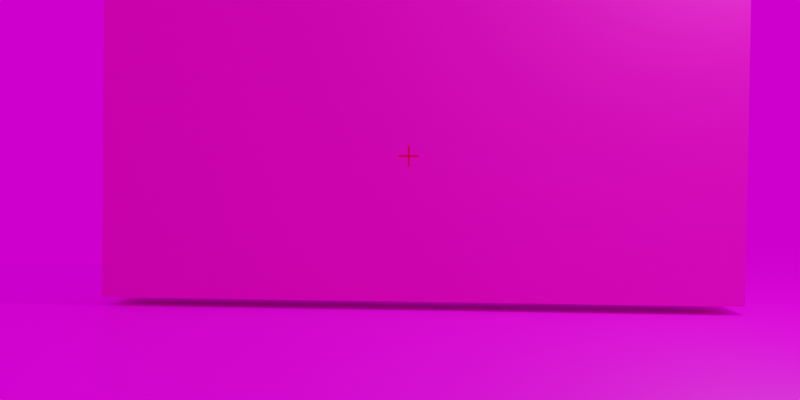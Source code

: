 # Source: uiDemo.blend  (saved by Blender 2.81.16; exported with 4.5.12 LTS)
import bpy
from mathutils import Matrix  # noqa: F401  (used for matrix-valued properties, if any)

bpy.ops.wm.read_factory_settings(use_empty=True)
scene = bpy.context.scene
scene.name = 'Scene'

# ---- collections
col_collection = bpy.data.collections.new('Collection'); scene.collection.children.link(col_collection)
col_victims = bpy.data.collections.new('victims'); scene.collection.children.link(col_victims)

# ---- images (referenced by path relative to the original .blend; pixels are not part of the script)
import os
ASSET_DIR = os.environ.get("B2B_ASSET_DIR", "")  # directory of the original .blend (textures are referenced by path, not embedded)
HERE = os.path.dirname(os.path.abspath(__file__))  # packed textures are extracted next to this script under _unpacked/

def load_image(name, relpath, width, height, colorspace="sRGB"):
    """Load a texture the original file referenced (path relative to the .blend, or extracted next to this script)."""
    p = next((c for c in (os.path.join(HERE, relpath), os.path.join(ASSET_DIR, relpath)) if relpath and os.path.exists(c)), "")
    if p:
        img = bpy.data.images.load(p, check_existing=True)
        img.name = name
    else:  # same state as the original file: an image datablock whose file is absent (Cycles renders it pink)
        img = bpy.data.images.new(name, width, height)
        img.source = "FILE"
        img.filepath = "//" + (relpath or name)
    img.colorspace_settings.name = colorspace
    return img
img_grass_jpg = load_image('grass.jpg', 'grass.jpg', 1024, 1024, 'sRGB')
img_approaching_storm_jpg = load_image('approaching_storm.jpg', 'approaching_storm.jpg', 1024, 1024, 'sRGB')

# ---- materials (node trees are filled in below, after node groups)
mat_material = bpy.data.materials.new('Material')
mat_material.alpha_threshold = 0.0
mat_material.use_transparent_shadow = False
mat_material.line_color = (0.0, 0.0, 0.0, 1.0)
mat_grass = bpy.data.materials.new('grass')
mat_grass.alpha_threshold = 0.0
mat_grass.use_transparent_shadow = False
mat_grass.line_color = (0.0, 0.0, 0.0, 1.0)
mat_material_001 = bpy.data.materials.new('Material.001')
mat_material_001.use_transparent_shadow = False
mat_material_002 = bpy.data.materials.new('Material.002')
mat_material_002.use_transparent_shadow = False
mat_material_003 = bpy.data.materials.new('Material.003')
mat_material_003.use_transparent_shadow = False

# ---- material node trees
mat_material.use_nodes = True; mat_material.node_tree.nodes.clear()
_N = mat_material.node_tree.nodes; _L = mat_material.node_tree.links
n0 = _N.new('ShaderNodeOutputMaterial'); n0.name = 'Material Output'; n0.location = (300, 300)
n1 = _N.new('ShaderNodeBsdfPrincipled'); n1.name = 'Principled BSDF'; n1.location = (10, 300)
n1.distribution = 'GGX'
n1.subsurface_method = 'BURLEY'
n1.inputs[2].default_value = 0.4
n1.inputs[3].default_value = 1.45
n1.inputs[27].default_value = (0.0, 0.0, 0.0, 1.0)
n1.inputs[28].default_value = 1.0
_L.new(n1.outputs[0], n0.inputs[0])
n0.is_active_output = True
mat_grass.use_nodes = True; mat_grass.node_tree.nodes.clear()
_N = mat_grass.node_tree.nodes; _L = mat_grass.node_tree.links
n0 = _N.new('ShaderNodeOutputMaterial'); n0.name = 'Material Output'; n0.location = (300, 300)
n1 = _N.new('ShaderNodeBsdfPrincipled'); n1.name = 'Principled BSDF'; n1.location = (10, 300)
n1.distribution = 'GGX'
n1.subsurface_method = 'BURLEY'
n1.inputs[2].default_value = 0.4
n1.inputs[3].default_value = 1.45
n1.inputs[27].default_value = (0.0, 0.0, 0.0, 1.0)
n1.inputs[28].default_value = 1.0
n2 = _N.new('ShaderNodeTexImage'); n2.name = 'Image Texture'; n2.location = (-369, 226)
n2.image = img_grass_jpg
_L.new(n1.outputs[0], n0.inputs[0])
_L.new(n2.outputs[0], n1.inputs[0])
n0.is_active_output = True
mat_material_001.use_nodes = True; mat_material_001.node_tree.nodes.clear()
_N = mat_material_001.node_tree.nodes; _L = mat_material_001.node_tree.links
n0 = _N.new('ShaderNodeOutputMaterial'); n0.name = 'Material Output'; n0.location = (300, 300)
n1 = _N.new('ShaderNodeBsdfPrincipled'); n1.name = 'Principled BSDF'; n1.location = (10, 300)
n1.distribution = 'GGX'
n1.subsurface_method = 'BURLEY'
n1.inputs[0].default_value = (0.8, 0.0, 0.00742, 1.0)
n1.inputs[3].default_value = 1.45
n1.inputs[27].default_value = (0.0, 0.0, 0.0, 1.0)
n1.inputs[28].default_value = 1.0
_L.new(n1.outputs[0], n0.inputs[0])
n0.is_active_output = True
mat_material_002.use_nodes = True; mat_material_002.node_tree.nodes.clear()
_N = mat_material_002.node_tree.nodes; _L = mat_material_002.node_tree.links
n0 = _N.new('ShaderNodeOutputMaterial'); n0.name = 'Material Output'; n0.location = (300, 300)
n1 = _N.new('ShaderNodeBsdfPrincipled'); n1.name = 'Principled BSDF'; n1.location = (10, 300)
n1.distribution = 'GGX'
n1.subsurface_method = 'BURLEY'
n1.inputs[0].default_value = (0.8, 0.5478, 0.0, 1.0)
n1.inputs[3].default_value = 1.45
n1.inputs[27].default_value = (0.0, 0.0, 0.0, 1.0)
n1.inputs[28].default_value = 1.0
_L.new(n1.outputs[0], n0.inputs[0])
n0.is_active_output = True
mat_material_003.use_nodes = True; mat_material_003.node_tree.nodes.clear()
_N = mat_material_003.node_tree.nodes; _L = mat_material_003.node_tree.links
n0 = _N.new('ShaderNodeOutputMaterial'); n0.name = 'Material Output'; n0.location = (300, 300)
n1 = _N.new('ShaderNodeBsdfPrincipled'); n1.name = 'Principled BSDF'; n1.location = (10, 300)
n1.distribution = 'GGX'
n1.subsurface_method = 'BURLEY'
n1.inputs[0].default_value = (0.8, 0.0, 0.3949, 1.0)
n1.inputs[3].default_value = 1.45
n1.inputs[27].default_value = (0.0, 0.0, 0.0, 1.0)
n1.inputs[28].default_value = 1.0
_L.new(n1.outputs[0], n0.inputs[0])
n0.is_active_output = True

# ---- world
world_world = bpy.data.worlds.new('World'); scene.world = world_world
world_world.use_nodes = True; world_world.node_tree.nodes.clear()
_N = world_world.node_tree.nodes; _L = world_world.node_tree.links
n0 = _N.new('ShaderNodeOutputWorld'); n0.name = 'World Output'; n0.location = (300, 300)
n1 = _N.new('ShaderNodeBackground'); n1.name = 'Background'; n1.location = (10, 300)
n2 = _N.new('ShaderNodeTexEnvironment'); n2.name = 'Environment Texture'; n2.location = (-386, 250)
n2.image = img_approaching_storm_jpg
_L.new(n1.outputs[0], n0.inputs[0])
_L.new(n2.outputs[0], n1.inputs[0])
n0.is_active_output = True
world_world.color = (0.05088, 0.05088, 0.05088)
world_world.use_sun_shadow = False
world_world.sun_shadow_jitter_overblur = 0.0

# ---- cameras
cam_camera = bpy.data.cameras.new('Camera')
cam_camera.clip_end = 100.0
cam_camera.ortho_scale = 7.314

# ---- lights
light_light = bpy.data.lights.new('Light', 'POINT')
light_light.transmission_factor = 0.0
light_light.energy = 1000.0
light_light.shadow_soft_size = 0.1
light_light.shadow_maximum_resolution = 0.006
light_light.use_absolute_resolution = True

# ---- meshes
me_cube = bpy.data.meshes.new('Cube')
me_cube.from_pydata([(1.0, 1.0, 1.0), (1.0, 1.0, -1.0), (1.0, -1.0, 1.0), (1.0, -1.0, -1.0), (-1.0, 1.0, 1.0), (-1.0, 1.0, -1.0), (-1.0, -1.0, 1.0), (-1.0, -1.0, -1.0)], [], [(0, 4, 6, 2), (3, 2, 6, 7), (7, 6, 4, 5), (5, 1, 3, 7), (1, 0, 2, 3), (5, 4, 0, 1)])
_uv = me_cube.uv_layers.new(name='UVMap')
_uv.uv.foreach_set('vector', [0.625, 0.5, 0.875, 0.5, 0.875, 0.75, 0.625, 0.75, 0.375, 0.75, 0.625, 0.75, 0.625, 1.0, 0.375, 1.0, 0.375, 0.0, 0.625, 0.0, 0.625, 0.25, 0.375, 0.25, 0.125, 0.5, 0.375, 0.5, 0.375, 0.75, 0.125, 0.75, 0.375, 0.5, 0.625, 0.5, 0.625, 0.75, 0.375, 0.75, 0.375, 0.25, 0.625, 0.25, 0.625, 0.5, 0.375, 0.5])
me_cube.materials.append(mat_material)
me_cube.use_remesh_preserve_volume = False
me_cube.use_remesh_preserve_attributes = False
me_cube.use_mirror_vertex_groups = False
me_cube.update()
me_plane = bpy.data.meshes.new('Plane')
me_plane.from_pydata([(-1.0, -1.0, 0.0), (1.0, -1.0, 0.0), (-1.0, 1.0, 0.0), (1.0, 1.0, 0.0)], [], [(0, 1, 3, 2)])
_uv = me_plane.uv_layers.new(name='UVMap')
_uv.uv.foreach_set('vector', [0.0, 0.0, 1.0, 0.0, 1.0, 1.0, 0.0, 1.0])
me_plane.materials.append(mat_grass)
me_plane.use_remesh_fix_poles = True
me_plane.use_remesh_preserve_attributes = False
me_plane.use_mirror_vertex_groups = False
me_plane.update()
me_plane_001 = bpy.data.meshes.new('Plane.001')
me_plane_001.from_pydata([(-1.0, -1.0, 0.0), (1.0, -1.0, 0.0), (-1.0, 1.0, 0.0), (1.0, 1.0, 0.0), (10.0, -0.1, 1.585e-06), (10.0, 0.1, 1.673e-06), (-10.0, -0.1, -1.673e-06), (-10.0, 0.1, -1.585e-06)], [], [(0, 1, 3, 2), (4, 5, 7, 6)])
_uv = me_plane_001.uv_layers.new(name='UVMap')
_uv.uv.foreach_set('vector', [0.0, 0.0, 1.0, 0.0, 1.0, 1.0, 0.0, 1.0, 0.0, 0.0, 1.0, 0.0, 1.0, 1.0, 0.0, 1.0])
me_plane_001.materials.append(mat_material_001)
me_plane_001.use_remesh_fix_poles = True
me_plane_001.use_remesh_preserve_attributes = False
me_plane_001.use_mirror_vertex_groups = False
me_plane_001.update()
me_icosphere = bpy.data.meshes.new('Icosphere')
me_icosphere.from_pydata([(0.0, 0.0, -0.08497), (0.06148, -0.04467, -0.038), (-0.02348, -0.07228, -0.038), (-0.076, 0.0, -0.038), (-0.02348, 0.07228, -0.038), (0.06148, 0.04467, -0.038), (0.02348, -0.07228, 0.038), (-0.06148, -0.04467, 0.038), (-0.06148, 0.04467, 0.038), (0.02348, 0.07228, 0.038), (0.076, 0.0, 0.038), (0.0, 0.0, 0.08497), (-0.0138, -0.04248, -0.07228), (0.03614, -0.02626, -0.07228), (0.02234, -0.06874, -0.04467), (0.07228, 0.0, -0.04467), (0.03614, 0.02626, -0.07228), (-0.04467, 0.0, -0.07228), (-0.05847, -0.04248, -0.04467), (-0.0138, 0.04248, -0.07228), (-0.05847, 0.04248, -0.04467), (0.02234, 0.06874, -0.04467), (0.08081, -0.02626, 0.0), (0.08081, 0.02626, 0.0), (0.0, -0.08497, 0.0), (0.04994, -0.06874, 0.0), (-0.08081, -0.02626, 0.0), (-0.04994, -0.06874, 0.0), (-0.04994, 0.06874, 0.0), (-0.08081, 0.02626, 0.0), (0.04994, 0.06874, 0.0), (0.0, 0.08497, 0.0), (0.05847, -0.04248, 0.04467), (-0.02234, -0.06874, 0.04467), (-0.07228, 0.0, 0.04467), (-0.02234, 0.06874, 0.04467), (0.05847, 0.04248, 0.04467), (0.0138, -0.04248, 0.07228), (0.04467, 0.0, 0.07228), (-0.03614, -0.02626, 0.07228), (-0.03614, 0.02626, 0.07228), (0.0138, 0.04248, 0.07228)], [], [(0, 13, 12), (1, 13, 15), (0, 12, 17), (0, 17, 19), (0, 19, 16), (1, 15, 22), (2, 14, 24), (3, 18, 26), (4, 20, 28), (5, 21, 30), (1, 22, 25), (2, 24, 27), (3, 26, 29), (4, 28, 31), (5, 30, 23), (6, 32, 37), (7, 33, 39), (8, 34, 40), (9, 35, 41), (10, 36, 38), (38, 41, 11), (38, 36, 41), (36, 9, 41), (41, 40, 11), (41, 35, 40), (35, 8, 40), (40, 39, 11), (40, 34, 39), (34, 7, 39), (39, 37, 11), (39, 33, 37), (33, 6, 37), (37, 38, 11), (37, 32, 38), (32, 10, 38), (23, 36, 10), (23, 30, 36), (30, 9, 36), (31, 35, 9), (31, 28, 35), (28, 8, 35), (29, 34, 8), (29, 26, 34), (26, 7, 34), (27, 33, 7), (27, 24, 33), (24, 6, 33), (25, 32, 6), (25, 22, 32), (22, 10, 32), (30, 31, 9), (30, 21, 31), (21, 4, 31), (28, 29, 8), (28, 20, 29), (20, 3, 29), (26, 27, 7), (26, 18, 27), (18, 2, 27), (24, 25, 6), (24, 14, 25), (14, 1, 25), (22, 23, 10), (22, 15, 23), (15, 5, 23), (16, 21, 5), (16, 19, 21), (19, 4, 21), (19, 20, 4), (19, 17, 20), (17, 3, 20), (17, 18, 3), (17, 12, 18), (12, 2, 18), (15, 16, 5), (15, 13, 16), (13, 0, 16), (12, 14, 2), (12, 13, 14), (13, 1, 14)])
me_icosphere.polygons.foreach_set('use_smooth', [True] * 80)
_uv = me_icosphere.uv_layers.new(name='UVMap')
_uv.uv.foreach_set('vector', [0.8182, 0.0, 0.7727, 0.07873, 0.8636, 0.07873, 0.7273, 0.1575, 0.6818, 0.07873, 0.6364, 0.1575, 0.09091, 0.0, 0.04545, 0.07873, 0.1364, 0.07873, 0.2727, 0.0, 0.2273, 0.07873, 0.3182, 0.07873, 0.4545, 0.0, 0.4091, 0.07873, 0.5, 0.07873, 0.7273, 0.1575, 0.6364, 0.1575, 0.6818, 0.2362, 0.9091, 0.1575, 0.8182, 0.1575, 0.8636, 0.2362, 0.1818, 0.1575, 0.09091, 0.1575, 0.1364, 0.2362, 0.3636, 0.1575, 0.2727, 0.1575, 0.3182, 0.2362, 0.5455, 0.1575, 0.4545, 0.1575, 0.5, 0.2362, 0.7273, 0.1575, 0.6818, 0.2362, 0.7727, 0.2362, 0.9091, 0.1575, 0.8636, 0.2362, 0.9545, 0.2362, 0.1818, 0.1575, 0.1364, 0.2362, 0.2273, 0.2362, 0.3636, 0.1575, 0.3182, 0.2362, 0.4091, 0.2362, 0.5455, 0.1575, 0.5, 0.2362, 0.5909, 0.2362, 0.8182, 0.3149, 0.7273, 0.3149, 0.7727, 0.3937, 1.0, 0.3149, 0.9091, 0.3149, 0.9545, 0.3937, 0.2727, 0.3149, 0.1818, 0.3149, 0.2273, 0.3937, 0.4545, 0.3149, 0.3636, 0.3149, 0.4091, 0.3937, 0.6364, 0.3149, 0.5455, 0.3149, 0.5909, 0.3937, 0.5909, 0.3937, 0.5, 0.3937, 0.5455, 0.4724, 0.5909, 0.3937, 0.5455, 0.3149, 0.5, 0.3937, 0.5455, 0.3149, 0.4545, 0.3149, 0.5, 0.3937, 0.4091, 0.3937, 0.3182, 0.3937, 0.3636, 0.4724, 0.4091, 0.3937, 0.3636, 0.3149, 0.3182, 0.3937, 0.3636, 0.3149, 0.2727, 0.3149, 0.3182, 0.3937, 0.2273, 0.3937, 0.1364, 0.3937, 0.1818, 0.4724, 0.2273, 0.3937, 0.1818, 0.3149, 0.1364, 0.3937, 0.1818, 0.3149, 0.09091, 0.3149, 0.1364, 0.3937, 0.9545, 0.3937, 0.8636, 0.3937, 0.9091, 0.4724, 0.9545, 0.3937, 0.9091, 0.3149, 0.8636, 0.3937, 0.9091, 0.3149, 0.8182, 0.3149, 0.8636, 0.3937, 0.7727, 0.3937, 0.6818, 0.3937, 0.7273, 0.4724, 0.7727, 0.3937, 0.7273, 0.3149, 0.6818, 0.3937, 0.7273, 0.3149, 0.6364, 0.3149, 0.6818, 0.3937, 0.5909, 0.2362, 0.5455, 0.3149, 0.6364, 0.3149, 0.5909, 0.2362, 0.5, 0.2362, 0.5455, 0.3149, 0.5, 0.2362, 0.4545, 0.3149, 0.5455, 0.3149, 0.4091, 0.2362, 0.3636, 0.3149, 0.4545, 0.3149, 0.4091, 0.2362, 0.3182, 0.2362, 0.3636, 0.3149, 0.3182, 0.2362, 0.2727, 0.3149, 0.3636, 0.3149, 0.2273, 0.2362, 0.1818, 0.3149, 0.2727, 0.3149, 0.2273, 0.2362, 0.1364, 0.2362, 0.1818, 0.3149, 0.1364, 0.2362, 0.09091, 0.3149, 0.1818, 0.3149, 0.9545, 0.2362, 0.9091, 0.3149, 1.0, 0.3149, 0.9545, 0.2362, 0.8636, 0.2362, 0.9091, 0.3149, 0.8636, 0.2362, 0.8182, 0.3149, 0.9091, 0.3149, 0.7727, 0.2362, 0.7273, 0.3149, 0.8182, 0.3149, 0.7727, 0.2362, 0.6818, 0.2362, 0.7273, 0.3149, 0.6818, 0.2362, 0.6364, 0.3149, 0.7273, 0.3149, 0.5, 0.2362, 0.4091, 0.2362, 0.4545, 0.3149, 0.5, 0.2362, 0.4545, 0.1575, 0.4091, 0.2362, 0.4545, 0.1575, 0.3636, 0.1575, 0.4091, 0.2362, 0.3182, 0.2362, 0.2273, 0.2362, 0.2727, 0.3149, 0.3182, 0.2362, 0.2727, 0.1575, 0.2273, 0.2362, 0.2727, 0.1575, 0.1818, 0.1575, 0.2273, 0.2362, 0.1364, 0.2362, 0.04545, 0.2362, 0.09091, 0.3149, 0.1364, 0.2362, 0.09091, 0.1575, 0.04545, 0.2362, 0.09091, 0.1575, 0.0, 0.1575, 0.04545, 0.2362, 0.8636, 0.2362, 0.7727, 0.2362, 0.8182, 0.3149, 0.8636, 0.2362, 0.8182, 0.1575, 0.7727, 0.2362, 0.8182, 0.1575, 0.7273, 0.1575, 0.7727, 0.2362, 0.6818, 0.2362, 0.5909, 0.2362, 0.6364, 0.3149, 0.6818, 0.2362, 0.6364, 0.1575, 0.5909, 0.2362, 0.6364, 0.1575, 0.5455, 0.1575, 0.5909, 0.2362, 0.5, 0.07873, 0.4545, 0.1575, 0.5455, 0.1575, 0.5, 0.07873, 0.4091, 0.07873, 0.4545, 0.1575, 0.4091, 0.07873, 0.3636, 0.1575, 0.4545, 0.1575, 0.3182, 0.07873, 0.2727, 0.1575, 0.3636, 0.1575, 0.3182, 0.07873, 0.2273, 0.07873, 0.2727, 0.1575, 0.2273, 0.07873, 0.1818, 0.1575, 0.2727, 0.1575, 0.1364, 0.07873, 0.09091, 0.1575, 0.1818, 0.1575, 0.1364, 0.07873, 0.04545, 0.07873, 0.09091, 0.1575, 0.04545, 0.07873, 0.0, 0.1575, 0.09091, 0.1575, 0.6364, 0.1575, 0.5909, 0.07873, 0.5455, 0.1575, 0.6364, 0.1575, 0.6818, 0.07873, 0.5909, 0.07873, 0.6818, 0.07873, 0.6364, 0.0, 0.5909, 0.07873, 0.8636, 0.07873, 0.8182, 0.1575, 0.9091, 0.1575, 0.8636, 0.07873, 0.7727, 0.07873, 0.8182, 0.1575, 0.7727, 0.07873, 0.7273, 0.1575, 0.8182, 0.1575])
me_icosphere.materials.append(mat_material_002)
me_icosphere.use_remesh_fix_poles = True
me_icosphere.use_remesh_preserve_attributes = False
me_icosphere.use_mirror_vertex_groups = False
me_icosphere.update()
me_cube_001 = bpy.data.meshes.new('Cube.001')
me_cube_001.from_pydata([(-1.0, -1.0, -1.0), (-1.0, -1.0, 1.0), (-1.0, 1.0, -1.0), (-1.0, 1.0, 1.0), (1.0, -1.0, -1.0), (1.0, -1.0, 1.0), (1.0, 1.0, -1.0), (1.0, 1.0, 1.0)], [], [(0, 1, 3, 2), (2, 3, 7, 6), (6, 7, 5, 4), (4, 5, 1, 0), (2, 6, 4, 0), (7, 3, 1, 5)])
_uv = me_cube_001.uv_layers.new(name='UVMap')
_uv.uv.foreach_set('vector', [0.375, 0.0, 0.625, 0.0, 0.625, 0.25, 0.375, 0.25, 0.375, 0.25, 0.625, 0.25, 0.625, 0.5, 0.375, 0.5, 0.375, 0.5, 0.625, 0.5, 0.625, 0.75, 0.375, 0.75, 0.375, 0.75, 0.625, 0.75, 0.625, 1.0, 0.375, 1.0, 0.125, 0.5, 0.375, 0.5, 0.375, 0.75, 0.125, 0.75, 0.625, 0.5, 0.875, 0.5, 0.875, 0.75, 0.625, 0.75])
me_cube_001.materials.append(mat_material_003)
me_cube_001.use_remesh_fix_poles = True
me_cube_001.use_remesh_preserve_attributes = False
me_cube_001.use_mirror_vertex_groups = False
me_cube_001.update()
me_cube_002 = bpy.data.meshes.new('Cube.002')
me_cube_002.from_pydata([(-1.0, -1.0, -1.0), (-1.0, -1.0, 1.0), (-1.0, 1.0, -1.0), (-1.0, 1.0, 1.0), (1.0, -1.0, -1.0), (1.0, -1.0, 1.0), (1.0, 1.0, -1.0), (1.0, 1.0, 1.0)], [], [(0, 1, 3, 2), (2, 3, 7, 6), (6, 7, 5, 4), (4, 5, 1, 0), (2, 6, 4, 0), (7, 3, 1, 5)])
_uv = me_cube_002.uv_layers.new(name='UVMap')
_uv.uv.foreach_set('vector', [0.375, 0.0, 0.625, 0.0, 0.625, 0.25, 0.375, 0.25, 0.375, 0.25, 0.625, 0.25, 0.625, 0.5, 0.375, 0.5, 0.375, 0.5, 0.625, 0.5, 0.625, 0.75, 0.375, 0.75, 0.375, 0.75, 0.625, 0.75, 0.625, 1.0, 0.375, 1.0, 0.125, 0.5, 0.375, 0.5, 0.375, 0.75, 0.125, 0.75, 0.625, 0.5, 0.875, 0.5, 0.875, 0.75, 0.625, 0.75])
me_cube_002.materials.append(mat_material_003)
me_cube_002.use_remesh_fix_poles = True
me_cube_002.use_remesh_preserve_attributes = False
me_cube_002.use_mirror_vertex_groups = False
me_cube_002.update()
me_cube_003 = bpy.data.meshes.new('Cube.003')
me_cube_003.from_pydata([(-1.0, -1.0, -1.0), (-1.0, -1.0, 1.0), (-1.0, 1.0, -1.0), (-1.0, 1.0, 1.0), (1.0, -1.0, -1.0), (1.0, -1.0, 1.0), (1.0, 1.0, -1.0), (1.0, 1.0, 1.0)], [], [(0, 1, 3, 2), (2, 3, 7, 6), (6, 7, 5, 4), (4, 5, 1, 0), (2, 6, 4, 0), (7, 3, 1, 5)])
_uv = me_cube_003.uv_layers.new(name='UVMap')
_uv.uv.foreach_set('vector', [0.375, 0.0, 0.625, 0.0, 0.625, 0.25, 0.375, 0.25, 0.375, 0.25, 0.625, 0.25, 0.625, 0.5, 0.375, 0.5, 0.375, 0.5, 0.625, 0.5, 0.625, 0.75, 0.375, 0.75, 0.375, 0.75, 0.625, 0.75, 0.625, 1.0, 0.375, 1.0, 0.125, 0.5, 0.375, 0.5, 0.375, 0.75, 0.125, 0.75, 0.625, 0.5, 0.875, 0.5, 0.875, 0.75, 0.625, 0.75])
me_cube_003.materials.append(mat_material_003)
me_cube_003.use_remesh_fix_poles = True
me_cube_003.use_remesh_preserve_attributes = False
me_cube_003.use_mirror_vertex_groups = False
me_cube_003.update()
me_cube_004 = bpy.data.meshes.new('Cube.004')
me_cube_004.from_pydata([(-1.0, -1.0, -1.0), (-1.0, -1.0, 1.0), (-1.0, 1.0, -1.0), (-1.0, 1.0, 1.0), (1.0, -1.0, -1.0), (1.0, -1.0, 1.0), (1.0, 1.0, -1.0), (1.0, 1.0, 1.0)], [], [(0, 1, 3, 2), (2, 3, 7, 6), (6, 7, 5, 4), (4, 5, 1, 0), (2, 6, 4, 0), (7, 3, 1, 5)])
_uv = me_cube_004.uv_layers.new(name='UVMap')
_uv.uv.foreach_set('vector', [0.375, 0.0, 0.625, 0.0, 0.625, 0.25, 0.375, 0.25, 0.375, 0.25, 0.625, 0.25, 0.625, 0.5, 0.375, 0.5, 0.375, 0.5, 0.625, 0.5, 0.625, 0.75, 0.375, 0.75, 0.375, 0.75, 0.625, 0.75, 0.625, 1.0, 0.375, 1.0, 0.125, 0.5, 0.375, 0.5, 0.375, 0.75, 0.125, 0.75, 0.625, 0.5, 0.875, 0.5, 0.875, 0.75, 0.625, 0.75])
me_cube_004.materials.append(mat_material_003)
me_cube_004.use_remesh_fix_poles = True
me_cube_004.use_remesh_preserve_attributes = False
me_cube_004.use_mirror_vertex_groups = False
me_cube_004.update()
me_cube_005 = bpy.data.meshes.new('Cube.005')
me_cube_005.from_pydata([(-1.0, -1.0, -1.0), (-1.0, -1.0, 1.0), (-1.0, 1.0, -1.0), (-1.0, 1.0, 1.0), (1.0, -1.0, -1.0), (1.0, -1.0, 1.0), (1.0, 1.0, -1.0), (1.0, 1.0, 1.0)], [], [(0, 1, 3, 2), (2, 3, 7, 6), (6, 7, 5, 4), (4, 5, 1, 0), (2, 6, 4, 0), (7, 3, 1, 5)])
_uv = me_cube_005.uv_layers.new(name='UVMap')
_uv.uv.foreach_set('vector', [0.375, 0.0, 0.625, 0.0, 0.625, 0.25, 0.375, 0.25, 0.375, 0.25, 0.625, 0.25, 0.625, 0.5, 0.375, 0.5, 0.375, 0.5, 0.625, 0.5, 0.625, 0.75, 0.375, 0.75, 0.375, 0.75, 0.625, 0.75, 0.625, 1.0, 0.375, 1.0, 0.125, 0.5, 0.375, 0.5, 0.375, 0.75, 0.125, 0.75, 0.625, 0.5, 0.875, 0.5, 0.875, 0.75, 0.625, 0.75])
me_cube_005.materials.append(mat_material_003)
me_cube_005.use_remesh_fix_poles = True
me_cube_005.use_remesh_preserve_attributes = False
me_cube_005.use_mirror_vertex_groups = False
me_cube_005.update()
me_cube_006 = bpy.data.meshes.new('Cube.006')
me_cube_006.from_pydata([(-1.0, -1.0, -1.0), (-1.0, -1.0, 1.0), (-1.0, 1.0, -1.0), (-1.0, 1.0, 1.0), (1.0, -1.0, -1.0), (1.0, -1.0, 1.0), (1.0, 1.0, -1.0), (1.0, 1.0, 1.0)], [], [(0, 1, 3, 2), (2, 3, 7, 6), (6, 7, 5, 4), (4, 5, 1, 0), (2, 6, 4, 0), (7, 3, 1, 5)])
_uv = me_cube_006.uv_layers.new(name='UVMap')
_uv.uv.foreach_set('vector', [0.375, 0.0, 0.625, 0.0, 0.625, 0.25, 0.375, 0.25, 0.375, 0.25, 0.625, 0.25, 0.625, 0.5, 0.375, 0.5, 0.375, 0.5, 0.625, 0.5, 0.625, 0.75, 0.375, 0.75, 0.375, 0.75, 0.625, 0.75, 0.625, 1.0, 0.375, 1.0, 0.125, 0.5, 0.375, 0.5, 0.375, 0.75, 0.125, 0.75, 0.625, 0.5, 0.875, 0.5, 0.875, 0.75, 0.625, 0.75])
me_cube_006.materials.append(mat_material_003)
me_cube_006.use_remesh_fix_poles = True
me_cube_006.use_remesh_preserve_attributes = False
me_cube_006.use_mirror_vertex_groups = False
me_cube_006.update()
me_cube_007 = bpy.data.meshes.new('Cube.007')
me_cube_007.from_pydata([(-1.0, -1.0, -1.0), (-1.0, -1.0, 1.0), (-1.0, 1.0, -1.0), (-1.0, 1.0, 1.0), (1.0, -1.0, -1.0), (1.0, -1.0, 1.0), (1.0, 1.0, -1.0), (1.0, 1.0, 1.0)], [], [(0, 1, 3, 2), (2, 3, 7, 6), (6, 7, 5, 4), (4, 5, 1, 0), (2, 6, 4, 0), (7, 3, 1, 5)])
_uv = me_cube_007.uv_layers.new(name='UVMap')
_uv.uv.foreach_set('vector', [0.375, 0.0, 0.625, 0.0, 0.625, 0.25, 0.375, 0.25, 0.375, 0.25, 0.625, 0.25, 0.625, 0.5, 0.375, 0.5, 0.375, 0.5, 0.625, 0.5, 0.625, 0.75, 0.375, 0.75, 0.375, 0.75, 0.625, 0.75, 0.625, 1.0, 0.375, 1.0, 0.125, 0.5, 0.375, 0.5, 0.375, 0.75, 0.125, 0.75, 0.625, 0.5, 0.875, 0.5, 0.875, 0.75, 0.625, 0.75])
me_cube_007.materials.append(mat_material_003)
me_cube_007.use_remesh_fix_poles = True
me_cube_007.use_remesh_preserve_attributes = False
me_cube_007.use_mirror_vertex_groups = False
me_cube_007.update()
me_cube_008 = bpy.data.meshes.new('Cube.008')
me_cube_008.from_pydata([(-1.0, -1.0, -1.0), (-1.0, -1.0, 1.0), (-1.0, 1.0, -1.0), (-1.0, 1.0, 1.0), (1.0, -1.0, -1.0), (1.0, -1.0, 1.0), (1.0, 1.0, -1.0), (1.0, 1.0, 1.0)], [], [(0, 1, 3, 2), (2, 3, 7, 6), (6, 7, 5, 4), (4, 5, 1, 0), (2, 6, 4, 0), (7, 3, 1, 5)])
_uv = me_cube_008.uv_layers.new(name='UVMap')
_uv.uv.foreach_set('vector', [0.375, 0.0, 0.625, 0.0, 0.625, 0.25, 0.375, 0.25, 0.375, 0.25, 0.625, 0.25, 0.625, 0.5, 0.375, 0.5, 0.375, 0.5, 0.625, 0.5, 0.625, 0.75, 0.375, 0.75, 0.375, 0.75, 0.625, 0.75, 0.625, 1.0, 0.375, 1.0, 0.125, 0.5, 0.375, 0.5, 0.375, 0.75, 0.125, 0.75, 0.625, 0.5, 0.875, 0.5, 0.875, 0.75, 0.625, 0.75])
me_cube_008.materials.append(mat_material_003)
me_cube_008.use_remesh_fix_poles = True
me_cube_008.use_remesh_preserve_attributes = False
me_cube_008.use_mirror_vertex_groups = False
me_cube_008.update()
me_cube_009 = bpy.data.meshes.new('Cube.009')
me_cube_009.from_pydata([(-1.0, -1.0, -1.0), (-1.0, -1.0, 1.0), (-1.0, 1.0, -1.0), (-1.0, 1.0, 1.0), (1.0, -1.0, -1.0), (1.0, -1.0, 1.0), (1.0, 1.0, -1.0), (1.0, 1.0, 1.0)], [], [(0, 1, 3, 2), (2, 3, 7, 6), (6, 7, 5, 4), (4, 5, 1, 0), (2, 6, 4, 0), (7, 3, 1, 5)])
_uv = me_cube_009.uv_layers.new(name='UVMap')
_uv.uv.foreach_set('vector', [0.375, 0.0, 0.625, 0.0, 0.625, 0.25, 0.375, 0.25, 0.375, 0.25, 0.625, 0.25, 0.625, 0.5, 0.375, 0.5, 0.375, 0.5, 0.625, 0.5, 0.625, 0.75, 0.375, 0.75, 0.375, 0.75, 0.625, 0.75, 0.625, 1.0, 0.375, 1.0, 0.125, 0.5, 0.375, 0.5, 0.375, 0.75, 0.125, 0.75, 0.625, 0.5, 0.875, 0.5, 0.875, 0.75, 0.625, 0.75])
me_cube_009.materials.append(mat_material_003)
me_cube_009.use_remesh_fix_poles = True
me_cube_009.use_remesh_preserve_attributes = False
me_cube_009.use_mirror_vertex_groups = False
me_cube_009.update()
me_cube_010 = bpy.data.meshes.new('Cube.010')
me_cube_010.from_pydata([(-1.0, -1.0, -1.0), (-1.0, -1.0, 1.0), (-1.0, 1.0, -1.0), (-1.0, 1.0, 1.0), (1.0, -1.0, -1.0), (1.0, -1.0, 1.0), (1.0, 1.0, -1.0), (1.0, 1.0, 1.0)], [], [(0, 1, 3, 2), (2, 3, 7, 6), (6, 7, 5, 4), (4, 5, 1, 0), (2, 6, 4, 0), (7, 3, 1, 5)])
_uv = me_cube_010.uv_layers.new(name='UVMap')
_uv.uv.foreach_set('vector', [0.375, 0.0, 0.625, 0.0, 0.625, 0.25, 0.375, 0.25, 0.375, 0.25, 0.625, 0.25, 0.625, 0.5, 0.375, 0.5, 0.375, 0.5, 0.625, 0.5, 0.625, 0.75, 0.375, 0.75, 0.375, 0.75, 0.625, 0.75, 0.625, 1.0, 0.375, 1.0, 0.125, 0.5, 0.375, 0.5, 0.375, 0.75, 0.125, 0.75, 0.625, 0.5, 0.875, 0.5, 0.875, 0.75, 0.625, 0.75])
me_cube_010.materials.append(mat_material_003)
me_cube_010.use_remesh_fix_poles = True
me_cube_010.use_remesh_preserve_attributes = False
me_cube_010.use_mirror_vertex_groups = False
me_cube_010.update()
me_cube_011 = bpy.data.meshes.new('Cube.011')
me_cube_011.from_pydata([(-1.0, -1.0, -1.0), (-1.0, -1.0, 1.0), (-1.0, 1.0, -1.0), (-1.0, 1.0, 1.0), (1.0, -1.0, -1.0), (1.0, -1.0, 1.0), (1.0, 1.0, -1.0), (1.0, 1.0, 1.0)], [], [(0, 1, 3, 2), (2, 3, 7, 6), (6, 7, 5, 4), (4, 5, 1, 0), (2, 6, 4, 0), (7, 3, 1, 5)])
_uv = me_cube_011.uv_layers.new(name='UVMap')
_uv.uv.foreach_set('vector', [0.375, 0.0, 0.625, 0.0, 0.625, 0.25, 0.375, 0.25, 0.375, 0.25, 0.625, 0.25, 0.625, 0.5, 0.375, 0.5, 0.375, 0.5, 0.625, 0.5, 0.625, 0.75, 0.375, 0.75, 0.375, 0.75, 0.625, 0.75, 0.625, 1.0, 0.375, 1.0, 0.125, 0.5, 0.375, 0.5, 0.375, 0.75, 0.125, 0.75, 0.625, 0.5, 0.875, 0.5, 0.875, 0.75, 0.625, 0.75])
me_cube_011.materials.append(mat_material_003)
me_cube_011.use_remesh_fix_poles = True
me_cube_011.use_remesh_preserve_attributes = False
me_cube_011.use_mirror_vertex_groups = False
me_cube_011.update()
me_cube_012 = bpy.data.meshes.new('Cube.012')
me_cube_012.from_pydata([(-1.0, -1.0, -1.0), (-1.0, -1.0, 1.0), (-1.0, 1.0, -1.0), (-1.0, 1.0, 1.0), (1.0, -1.0, -1.0), (1.0, -1.0, 1.0), (1.0, 1.0, -1.0), (1.0, 1.0, 1.0)], [], [(0, 1, 3, 2), (2, 3, 7, 6), (6, 7, 5, 4), (4, 5, 1, 0), (2, 6, 4, 0), (7, 3, 1, 5)])
_uv = me_cube_012.uv_layers.new(name='UVMap')
_uv.uv.foreach_set('vector', [0.375, 0.0, 0.625, 0.0, 0.625, 0.25, 0.375, 0.25, 0.375, 0.25, 0.625, 0.25, 0.625, 0.5, 0.375, 0.5, 0.375, 0.5, 0.625, 0.5, 0.625, 0.75, 0.375, 0.75, 0.375, 0.75, 0.625, 0.75, 0.625, 1.0, 0.375, 1.0, 0.125, 0.5, 0.375, 0.5, 0.375, 0.75, 0.125, 0.75, 0.625, 0.5, 0.875, 0.5, 0.875, 0.75, 0.625, 0.75])
me_cube_012.materials.append(mat_material_003)
me_cube_012.use_remesh_fix_poles = True
me_cube_012.use_remesh_preserve_attributes = False
me_cube_012.use_mirror_vertex_groups = False
me_cube_012.update()
me_cube_013 = bpy.data.meshes.new('Cube.013')
me_cube_013.from_pydata([(-1.0, -1.0, -1.0), (-1.0, -1.0, 1.0), (-1.0, 1.0, -1.0), (-1.0, 1.0, 1.0), (1.0, -1.0, -1.0), (1.0, -1.0, 1.0), (1.0, 1.0, -1.0), (1.0, 1.0, 1.0)], [], [(0, 1, 3, 2), (2, 3, 7, 6), (6, 7, 5, 4), (4, 5, 1, 0), (2, 6, 4, 0), (7, 3, 1, 5)])
_uv = me_cube_013.uv_layers.new(name='UVMap')
_uv.uv.foreach_set('vector', [0.375, 0.0, 0.625, 0.0, 0.625, 0.25, 0.375, 0.25, 0.375, 0.25, 0.625, 0.25, 0.625, 0.5, 0.375, 0.5, 0.375, 0.5, 0.625, 0.5, 0.625, 0.75, 0.375, 0.75, 0.375, 0.75, 0.625, 0.75, 0.625, 1.0, 0.375, 1.0, 0.125, 0.5, 0.375, 0.5, 0.375, 0.75, 0.125, 0.75, 0.625, 0.5, 0.875, 0.5, 0.875, 0.75, 0.625, 0.75])
me_cube_013.materials.append(mat_material_003)
me_cube_013.use_remesh_fix_poles = True
me_cube_013.use_remesh_preserve_attributes = False
me_cube_013.use_mirror_vertex_groups = False
me_cube_013.update()
me_cube_014 = bpy.data.meshes.new('Cube.014')
me_cube_014.from_pydata([(-1.0, -1.0, -1.0), (-1.0, -1.0, 1.0), (-1.0, 1.0, -1.0), (-1.0, 1.0, 1.0), (1.0, -1.0, -1.0), (1.0, -1.0, 1.0), (1.0, 1.0, -1.0), (1.0, 1.0, 1.0)], [], [(0, 1, 3, 2), (2, 3, 7, 6), (6, 7, 5, 4), (4, 5, 1, 0), (2, 6, 4, 0), (7, 3, 1, 5)])
_uv = me_cube_014.uv_layers.new(name='UVMap')
_uv.uv.foreach_set('vector', [0.375, 0.0, 0.625, 0.0, 0.625, 0.25, 0.375, 0.25, 0.375, 0.25, 0.625, 0.25, 0.625, 0.5, 0.375, 0.5, 0.375, 0.5, 0.625, 0.5, 0.625, 0.75, 0.375, 0.75, 0.375, 0.75, 0.625, 0.75, 0.625, 1.0, 0.375, 1.0, 0.125, 0.5, 0.375, 0.5, 0.375, 0.75, 0.125, 0.75, 0.625, 0.5, 0.875, 0.5, 0.875, 0.75, 0.625, 0.75])
me_cube_014.materials.append(mat_material_003)
me_cube_014.use_remesh_fix_poles = True
me_cube_014.use_remesh_preserve_attributes = False
me_cube_014.use_mirror_vertex_groups = False
me_cube_014.update()
me_cube_015 = bpy.data.meshes.new('Cube.015')
me_cube_015.from_pydata([(-1.0, -1.0, -1.0), (-1.0, -1.0, 1.0), (-1.0, 1.0, -1.0), (-1.0, 1.0, 1.0), (1.0, -1.0, -1.0), (1.0, -1.0, 1.0), (1.0, 1.0, -1.0), (1.0, 1.0, 1.0)], [], [(0, 1, 3, 2), (2, 3, 7, 6), (6, 7, 5, 4), (4, 5, 1, 0), (2, 6, 4, 0), (7, 3, 1, 5)])
_uv = me_cube_015.uv_layers.new(name='UVMap')
_uv.uv.foreach_set('vector', [0.375, 0.0, 0.625, 0.0, 0.625, 0.25, 0.375, 0.25, 0.375, 0.25, 0.625, 0.25, 0.625, 0.5, 0.375, 0.5, 0.375, 0.5, 0.625, 0.5, 0.625, 0.75, 0.375, 0.75, 0.375, 0.75, 0.625, 0.75, 0.625, 1.0, 0.375, 1.0, 0.125, 0.5, 0.375, 0.5, 0.375, 0.75, 0.125, 0.75, 0.625, 0.5, 0.875, 0.5, 0.875, 0.75, 0.625, 0.75])
me_cube_015.materials.append(mat_material_003)
me_cube_015.use_remesh_fix_poles = True
me_cube_015.use_remesh_preserve_attributes = False
me_cube_015.use_mirror_vertex_groups = False
me_cube_015.update()
me_cube_016 = bpy.data.meshes.new('Cube.016')
me_cube_016.from_pydata([(-1.0, -1.0, -1.0), (-1.0, -1.0, 1.0), (-1.0, 1.0, -1.0), (-1.0, 1.0, 1.0), (1.0, -1.0, -1.0), (1.0, -1.0, 1.0), (1.0, 1.0, -1.0), (1.0, 1.0, 1.0)], [], [(0, 1, 3, 2), (2, 3, 7, 6), (6, 7, 5, 4), (4, 5, 1, 0), (2, 6, 4, 0), (7, 3, 1, 5)])
_uv = me_cube_016.uv_layers.new(name='UVMap')
_uv.uv.foreach_set('vector', [0.375, 0.0, 0.625, 0.0, 0.625, 0.25, 0.375, 0.25, 0.375, 0.25, 0.625, 0.25, 0.625, 0.5, 0.375, 0.5, 0.375, 0.5, 0.625, 0.5, 0.625, 0.75, 0.375, 0.75, 0.375, 0.75, 0.625, 0.75, 0.625, 1.0, 0.375, 1.0, 0.125, 0.5, 0.375, 0.5, 0.375, 0.75, 0.125, 0.75, 0.625, 0.5, 0.875, 0.5, 0.875, 0.75, 0.625, 0.75])
me_cube_016.materials.append(mat_material_003)
me_cube_016.use_remesh_fix_poles = True
me_cube_016.use_remesh_preserve_attributes = False
me_cube_016.use_mirror_vertex_groups = False
me_cube_016.update()
me_cube_017 = bpy.data.meshes.new('Cube.017')
me_cube_017.from_pydata([(-1.0, -1.0, -1.0), (-1.0, -1.0, 1.0), (-1.0, 1.0, -1.0), (-1.0, 1.0, 1.0), (1.0, -1.0, -1.0), (1.0, -1.0, 1.0), (1.0, 1.0, -1.0), (1.0, 1.0, 1.0)], [], [(0, 1, 3, 2), (2, 3, 7, 6), (6, 7, 5, 4), (4, 5, 1, 0), (2, 6, 4, 0), (7, 3, 1, 5)])
_uv = me_cube_017.uv_layers.new(name='UVMap')
_uv.uv.foreach_set('vector', [0.375, 0.0, 0.625, 0.0, 0.625, 0.25, 0.375, 0.25, 0.375, 0.25, 0.625, 0.25, 0.625, 0.5, 0.375, 0.5, 0.375, 0.5, 0.625, 0.5, 0.625, 0.75, 0.375, 0.75, 0.375, 0.75, 0.625, 0.75, 0.625, 1.0, 0.375, 1.0, 0.125, 0.5, 0.375, 0.5, 0.375, 0.75, 0.125, 0.75, 0.625, 0.5, 0.875, 0.5, 0.875, 0.75, 0.625, 0.75])
me_cube_017.materials.append(mat_material_003)
me_cube_017.use_remesh_fix_poles = True
me_cube_017.use_remesh_preserve_attributes = False
me_cube_017.use_mirror_vertex_groups = False
me_cube_017.update()
me_cube_018 = bpy.data.meshes.new('Cube.018')
me_cube_018.from_pydata([(-1.0, -1.0, -1.0), (-1.0, -1.0, 1.0), (-1.0, 1.0, -1.0), (-1.0, 1.0, 1.0), (1.0, -1.0, -1.0), (1.0, -1.0, 1.0), (1.0, 1.0, -1.0), (1.0, 1.0, 1.0)], [], [(0, 1, 3, 2), (2, 3, 7, 6), (6, 7, 5, 4), (4, 5, 1, 0), (2, 6, 4, 0), (7, 3, 1, 5)])
_uv = me_cube_018.uv_layers.new(name='UVMap')
_uv.uv.foreach_set('vector', [0.375, 0.0, 0.625, 0.0, 0.625, 0.25, 0.375, 0.25, 0.375, 0.25, 0.625, 0.25, 0.625, 0.5, 0.375, 0.5, 0.375, 0.5, 0.625, 0.5, 0.625, 0.75, 0.375, 0.75, 0.375, 0.75, 0.625, 0.75, 0.625, 1.0, 0.375, 1.0, 0.125, 0.5, 0.375, 0.5, 0.375, 0.75, 0.125, 0.75, 0.625, 0.5, 0.875, 0.5, 0.875, 0.75, 0.625, 0.75])
me_cube_018.materials.append(mat_material_003)
me_cube_018.use_remesh_fix_poles = True
me_cube_018.use_remesh_preserve_attributes = False
me_cube_018.use_mirror_vertex_groups = False
me_cube_018.update()
me_cube_019 = bpy.data.meshes.new('Cube.019')
me_cube_019.from_pydata([(-1.0, -1.0, -1.0), (-1.0, -1.0, 1.0), (-1.0, 1.0, -1.0), (-1.0, 1.0, 1.0), (1.0, -1.0, -1.0), (1.0, -1.0, 1.0), (1.0, 1.0, -1.0), (1.0, 1.0, 1.0)], [], [(0, 1, 3, 2), (2, 3, 7, 6), (6, 7, 5, 4), (4, 5, 1, 0), (2, 6, 4, 0), (7, 3, 1, 5)])
_uv = me_cube_019.uv_layers.new(name='UVMap')
_uv.uv.foreach_set('vector', [0.375, 0.0, 0.625, 0.0, 0.625, 0.25, 0.375, 0.25, 0.375, 0.25, 0.625, 0.25, 0.625, 0.5, 0.375, 0.5, 0.375, 0.5, 0.625, 0.5, 0.625, 0.75, 0.375, 0.75, 0.375, 0.75, 0.625, 0.75, 0.625, 1.0, 0.375, 1.0, 0.125, 0.5, 0.375, 0.5, 0.375, 0.75, 0.125, 0.75, 0.625, 0.5, 0.875, 0.5, 0.875, 0.75, 0.625, 0.75])
me_cube_019.materials.append(mat_material_003)
me_cube_019.use_remesh_fix_poles = True
me_cube_019.use_remesh_preserve_attributes = False
me_cube_019.use_mirror_vertex_groups = False
me_cube_019.update()
me_cube_020 = bpy.data.meshes.new('Cube.020')
me_cube_020.from_pydata([(-1.0, -1.0, -1.0), (-1.0, -1.0, 1.0), (-1.0, 1.0, -1.0), (-1.0, 1.0, 1.0), (1.0, -1.0, -1.0), (1.0, -1.0, 1.0), (1.0, 1.0, -1.0), (1.0, 1.0, 1.0)], [], [(0, 1, 3, 2), (2, 3, 7, 6), (6, 7, 5, 4), (4, 5, 1, 0), (2, 6, 4, 0), (7, 3, 1, 5)])
_uv = me_cube_020.uv_layers.new(name='UVMap')
_uv.uv.foreach_set('vector', [0.375, 0.0, 0.625, 0.0, 0.625, 0.25, 0.375, 0.25, 0.375, 0.25, 0.625, 0.25, 0.625, 0.5, 0.375, 0.5, 0.375, 0.5, 0.625, 0.5, 0.625, 0.75, 0.375, 0.75, 0.375, 0.75, 0.625, 0.75, 0.625, 1.0, 0.375, 1.0, 0.125, 0.5, 0.375, 0.5, 0.375, 0.75, 0.125, 0.75, 0.625, 0.5, 0.875, 0.5, 0.875, 0.75, 0.625, 0.75])
me_cube_020.materials.append(mat_material_003)
me_cube_020.use_remesh_fix_poles = True
me_cube_020.use_remesh_preserve_attributes = False
me_cube_020.use_mirror_vertex_groups = False
me_cube_020.update()
me_cube_021 = bpy.data.meshes.new('Cube.021')
me_cube_021.from_pydata([(-1.0, -1.0, -1.0), (-1.0, -1.0, 1.0), (-1.0, 1.0, -1.0), (-1.0, 1.0, 1.0), (1.0, -1.0, -1.0), (1.0, -1.0, 1.0), (1.0, 1.0, -1.0), (1.0, 1.0, 1.0)], [], [(0, 1, 3, 2), (2, 3, 7, 6), (6, 7, 5, 4), (4, 5, 1, 0), (2, 6, 4, 0), (7, 3, 1, 5)])
_uv = me_cube_021.uv_layers.new(name='UVMap')
_uv.uv.foreach_set('vector', [0.375, 0.0, 0.625, 0.0, 0.625, 0.25, 0.375, 0.25, 0.375, 0.25, 0.625, 0.25, 0.625, 0.5, 0.375, 0.5, 0.375, 0.5, 0.625, 0.5, 0.625, 0.75, 0.375, 0.75, 0.375, 0.75, 0.625, 0.75, 0.625, 1.0, 0.375, 1.0, 0.125, 0.5, 0.375, 0.5, 0.375, 0.75, 0.125, 0.75, 0.625, 0.5, 0.875, 0.5, 0.875, 0.75, 0.625, 0.75])
me_cube_021.materials.append(mat_material_003)
me_cube_021.use_remesh_fix_poles = True
me_cube_021.use_remesh_preserve_attributes = False
me_cube_021.use_mirror_vertex_groups = False
me_cube_021.update()
me_cube_022 = bpy.data.meshes.new('Cube.022')
me_cube_022.from_pydata([(-1.0, -1.0, -1.0), (-1.0, -1.0, 1.0), (-1.0, 1.0, -1.0), (-1.0, 1.0, 1.0), (1.0, -1.0, -1.0), (1.0, -1.0, 1.0), (1.0, 1.0, -1.0), (1.0, 1.0, 1.0)], [], [(0, 1, 3, 2), (2, 3, 7, 6), (6, 7, 5, 4), (4, 5, 1, 0), (2, 6, 4, 0), (7, 3, 1, 5)])
_uv = me_cube_022.uv_layers.new(name='UVMap')
_uv.uv.foreach_set('vector', [0.375, 0.0, 0.625, 0.0, 0.625, 0.25, 0.375, 0.25, 0.375, 0.25, 0.625, 0.25, 0.625, 0.5, 0.375, 0.5, 0.375, 0.5, 0.625, 0.5, 0.625, 0.75, 0.375, 0.75, 0.375, 0.75, 0.625, 0.75, 0.625, 1.0, 0.375, 1.0, 0.125, 0.5, 0.375, 0.5, 0.375, 0.75, 0.125, 0.75, 0.625, 0.5, 0.875, 0.5, 0.875, 0.75, 0.625, 0.75])
me_cube_022.materials.append(mat_material_003)
me_cube_022.use_remesh_fix_poles = True
me_cube_022.use_remesh_preserve_attributes = False
me_cube_022.use_mirror_vertex_groups = False
me_cube_022.update()
me_cube_023 = bpy.data.meshes.new('Cube.023')
me_cube_023.from_pydata([(-1.0, -1.0, -1.0), (-1.0, -1.0, 1.0), (-1.0, 1.0, -1.0), (-1.0, 1.0, 1.0), (1.0, -1.0, -1.0), (1.0, -1.0, 1.0), (1.0, 1.0, -1.0), (1.0, 1.0, 1.0)], [], [(0, 1, 3, 2), (2, 3, 7, 6), (6, 7, 5, 4), (4, 5, 1, 0), (2, 6, 4, 0), (7, 3, 1, 5)])
_uv = me_cube_023.uv_layers.new(name='UVMap')
_uv.uv.foreach_set('vector', [0.375, 0.0, 0.625, 0.0, 0.625, 0.25, 0.375, 0.25, 0.375, 0.25, 0.625, 0.25, 0.625, 0.5, 0.375, 0.5, 0.375, 0.5, 0.625, 0.5, 0.625, 0.75, 0.375, 0.75, 0.375, 0.75, 0.625, 0.75, 0.625, 1.0, 0.375, 1.0, 0.125, 0.5, 0.375, 0.5, 0.375, 0.75, 0.125, 0.75, 0.625, 0.5, 0.875, 0.5, 0.875, 0.75, 0.625, 0.75])
me_cube_023.materials.append(mat_material_003)
me_cube_023.use_remesh_fix_poles = True
me_cube_023.use_remesh_preserve_attributes = False
me_cube_023.use_mirror_vertex_groups = False
me_cube_023.update()
me_cube_024 = bpy.data.meshes.new('Cube.024')
me_cube_024.from_pydata([(-1.0, -1.0, -1.0), (-1.0, -1.0, 1.0), (-1.0, 1.0, -1.0), (-1.0, 1.0, 1.0), (1.0, -1.0, -1.0), (1.0, -1.0, 1.0), (1.0, 1.0, -1.0), (1.0, 1.0, 1.0)], [], [(0, 1, 3, 2), (2, 3, 7, 6), (6, 7, 5, 4), (4, 5, 1, 0), (2, 6, 4, 0), (7, 3, 1, 5)])
_uv = me_cube_024.uv_layers.new(name='UVMap')
_uv.uv.foreach_set('vector', [0.375, 0.0, 0.625, 0.0, 0.625, 0.25, 0.375, 0.25, 0.375, 0.25, 0.625, 0.25, 0.625, 0.5, 0.375, 0.5, 0.375, 0.5, 0.625, 0.5, 0.625, 0.75, 0.375, 0.75, 0.375, 0.75, 0.625, 0.75, 0.625, 1.0, 0.375, 1.0, 0.125, 0.5, 0.375, 0.5, 0.375, 0.75, 0.125, 0.75, 0.625, 0.5, 0.875, 0.5, 0.875, 0.75, 0.625, 0.75])
me_cube_024.materials.append(mat_material_003)
me_cube_024.use_remesh_fix_poles = True
me_cube_024.use_remesh_preserve_attributes = False
me_cube_024.use_mirror_vertex_groups = False
me_cube_024.update()
me_cube_025 = bpy.data.meshes.new('Cube.025')
me_cube_025.from_pydata([(-1.0, -1.0, -1.0), (-1.0, -1.0, 1.0), (-1.0, 1.0, -1.0), (-1.0, 1.0, 1.0), (1.0, -1.0, -1.0), (1.0, -1.0, 1.0), (1.0, 1.0, -1.0), (1.0, 1.0, 1.0)], [], [(0, 1, 3, 2), (2, 3, 7, 6), (6, 7, 5, 4), (4, 5, 1, 0), (2, 6, 4, 0), (7, 3, 1, 5)])
_uv = me_cube_025.uv_layers.new(name='UVMap')
_uv.uv.foreach_set('vector', [0.375, 0.0, 0.625, 0.0, 0.625, 0.25, 0.375, 0.25, 0.375, 0.25, 0.625, 0.25, 0.625, 0.5, 0.375, 0.5, 0.375, 0.5, 0.625, 0.5, 0.625, 0.75, 0.375, 0.75, 0.375, 0.75, 0.625, 0.75, 0.625, 1.0, 0.375, 1.0, 0.125, 0.5, 0.375, 0.5, 0.375, 0.75, 0.125, 0.75, 0.625, 0.5, 0.875, 0.5, 0.875, 0.75, 0.625, 0.75])
me_cube_025.materials.append(mat_material_003)
me_cube_025.use_remesh_fix_poles = True
me_cube_025.use_remesh_preserve_attributes = False
me_cube_025.use_mirror_vertex_groups = False
me_cube_025.update()
me_cube_026 = bpy.data.meshes.new('Cube.026')
me_cube_026.from_pydata([(-1.0, -1.0, -1.0), (-1.0, -1.0, 1.0), (-1.0, 1.0, -1.0), (-1.0, 1.0, 1.0), (1.0, -1.0, -1.0), (1.0, -1.0, 1.0), (1.0, 1.0, -1.0), (1.0, 1.0, 1.0)], [], [(0, 1, 3, 2), (2, 3, 7, 6), (6, 7, 5, 4), (4, 5, 1, 0), (2, 6, 4, 0), (7, 3, 1, 5)])
_uv = me_cube_026.uv_layers.new(name='UVMap')
_uv.uv.foreach_set('vector', [0.375, 0.0, 0.625, 0.0, 0.625, 0.25, 0.375, 0.25, 0.375, 0.25, 0.625, 0.25, 0.625, 0.5, 0.375, 0.5, 0.375, 0.5, 0.625, 0.5, 0.625, 0.75, 0.375, 0.75, 0.375, 0.75, 0.625, 0.75, 0.625, 1.0, 0.375, 1.0, 0.125, 0.5, 0.375, 0.5, 0.375, 0.75, 0.125, 0.75, 0.625, 0.5, 0.875, 0.5, 0.875, 0.75, 0.625, 0.75])
me_cube_026.materials.append(mat_material_003)
me_cube_026.use_remesh_fix_poles = True
me_cube_026.use_remesh_preserve_attributes = False
me_cube_026.use_mirror_vertex_groups = False
me_cube_026.update()
me_cube_027 = bpy.data.meshes.new('Cube.027')
me_cube_027.from_pydata([(-1.0, -1.0, -1.0), (-1.0, -1.0, 1.0), (-1.0, 1.0, -1.0), (-1.0, 1.0, 1.0), (1.0, -1.0, -1.0), (1.0, -1.0, 1.0), (1.0, 1.0, -1.0), (1.0, 1.0, 1.0)], [], [(0, 1, 3, 2), (2, 3, 7, 6), (6, 7, 5, 4), (4, 5, 1, 0), (2, 6, 4, 0), (7, 3, 1, 5)])
_uv = me_cube_027.uv_layers.new(name='UVMap')
_uv.uv.foreach_set('vector', [0.375, 0.0, 0.625, 0.0, 0.625, 0.25, 0.375, 0.25, 0.375, 0.25, 0.625, 0.25, 0.625, 0.5, 0.375, 0.5, 0.375, 0.5, 0.625, 0.5, 0.625, 0.75, 0.375, 0.75, 0.375, 0.75, 0.625, 0.75, 0.625, 1.0, 0.375, 1.0, 0.125, 0.5, 0.375, 0.5, 0.375, 0.75, 0.125, 0.75, 0.625, 0.5, 0.875, 0.5, 0.875, 0.75, 0.625, 0.75])
me_cube_027.materials.append(mat_material_003)
me_cube_027.use_remesh_fix_poles = True
me_cube_027.use_remesh_preserve_attributes = False
me_cube_027.use_mirror_vertex_groups = False
me_cube_027.update()
me_cube_028 = bpy.data.meshes.new('Cube.028')
me_cube_028.from_pydata([(-1.0, -1.0, -1.0), (-1.0, -1.0, 1.0), (-1.0, 1.0, -1.0), (-1.0, 1.0, 1.0), (1.0, -1.0, -1.0), (1.0, -1.0, 1.0), (1.0, 1.0, -1.0), (1.0, 1.0, 1.0)], [], [(0, 1, 3, 2), (2, 3, 7, 6), (6, 7, 5, 4), (4, 5, 1, 0), (2, 6, 4, 0), (7, 3, 1, 5)])
_uv = me_cube_028.uv_layers.new(name='UVMap')
_uv.uv.foreach_set('vector', [0.375, 0.0, 0.625, 0.0, 0.625, 0.25, 0.375, 0.25, 0.375, 0.25, 0.625, 0.25, 0.625, 0.5, 0.375, 0.5, 0.375, 0.5, 0.625, 0.5, 0.625, 0.75, 0.375, 0.75, 0.375, 0.75, 0.625, 0.75, 0.625, 1.0, 0.375, 1.0, 0.125, 0.5, 0.375, 0.5, 0.375, 0.75, 0.125, 0.75, 0.625, 0.5, 0.875, 0.5, 0.875, 0.75, 0.625, 0.75])
me_cube_028.materials.append(mat_material_003)
me_cube_028.use_remesh_fix_poles = True
me_cube_028.use_remesh_preserve_attributes = False
me_cube_028.use_mirror_vertex_groups = False
me_cube_028.update()

# ---- objects
ob_body = bpy.data.objects.new('body', me_cube)
ob_light = bpy.data.objects.new('Light', light_light)
ob_head = bpy.data.objects.new('head', cam_camera)
ob_plane = bpy.data.objects.new('Plane', me_plane)
ob_gun = bpy.data.objects.new('gun', None)
ob_crosshair = bpy.data.objects.new('crosshair', me_plane_001)
ob_bullet = bpy.data.objects.new('bullet', me_icosphere)
ob_pew = bpy.data.objects.new('pew', None)
ob_cube = bpy.data.objects.new('Cube', me_cube_001)
ob_cube_001 = bpy.data.objects.new('Cube.001', me_cube_002)
ob_cube_002 = bpy.data.objects.new('Cube.002', me_cube_003)
ob_cube_003 = bpy.data.objects.new('Cube.003', me_cube_004)
ob_cube_004 = bpy.data.objects.new('Cube.004', me_cube_005)
ob_cube_005 = bpy.data.objects.new('Cube.005', me_cube_006)
ob_cube_006 = bpy.data.objects.new('Cube.006', me_cube_007)
ob_cube_007 = bpy.data.objects.new('Cube.007', me_cube_008)
ob_cube_008 = bpy.data.objects.new('Cube.008', me_cube_009)
ob_cube_009 = bpy.data.objects.new('Cube.009', me_cube_010)
ob_cube_010 = bpy.data.objects.new('Cube.010', me_cube_011)
ob_cube_011 = bpy.data.objects.new('Cube.011', me_cube_012)
ob_cube_012 = bpy.data.objects.new('Cube.012', me_cube_013)
ob_cube_013 = bpy.data.objects.new('Cube.013', me_cube_014)
ob_cube_014 = bpy.data.objects.new('Cube.014', me_cube_015)
ob_cube_015 = bpy.data.objects.new('Cube.015', me_cube_016)
ob_cube_016 = bpy.data.objects.new('Cube.016', me_cube_017)
ob_cube_017 = bpy.data.objects.new('Cube.017', me_cube_018)
ob_cube_018 = bpy.data.objects.new('Cube.018', me_cube_019)
ob_cube_019 = bpy.data.objects.new('Cube.019', me_cube_020)
ob_cube_020 = bpy.data.objects.new('Cube.020', me_cube_021)
ob_cube_021 = bpy.data.objects.new('Cube.021', me_cube_022)
ob_cube_022 = bpy.data.objects.new('Cube.022', me_cube_023)
ob_cube_023 = bpy.data.objects.new('Cube.023', me_cube_024)
ob_cube_024 = bpy.data.objects.new('Cube.024', me_cube_025)
ob_cube_025 = bpy.data.objects.new('Cube.025', me_cube_026)
ob_cube_026 = bpy.data.objects.new('Cube.026', me_cube_027)
ob_cube_027 = bpy.data.objects.new('Cube.027', me_cube_028)

# ---- transforms, parenting, visibility, modifiers, constraints
ob_body.location = (0.0, -10.0, 0.5)
ob_body.scale = (0.5, 0.5, 0.5)
ob_body.lock_rotations_4d = False
ob_body.empty_display_type = 'ARROWS'
ob_body.lineart.crease_threshold = 0.0
ob_light.location = (4.076, 1.005, 5.904)
ob_light.rotation_euler = (0.6503, 0.05522, 1.866)
ob_light.lock_rotations_4d = False
ob_light.empty_display_type = 'ARROWS'
ob_light.color = (0.0, 0.0, 0.0, 0.0)
ob_light.lineart.crease_threshold = 0.0
ob_head.parent = ob_body
ob_head.matrix_parent_inverse = Matrix(((2.0, -0.0, -0.0, -0.0), (-0.0, 2.0, 0.0, 20.0), (-0.0, -0.0, 2.0, -1.0), (-0.0, 0.0, -0.0, 1.0)))
ob_head.location = (0.07627, -9.983, 1.455)
ob_head.rotation_euler = (1.55, -0.01259, 0.02671)
ob_head.lock_rotations_4d = False
ob_head.empty_display_type = 'ARROWS'
ob_head.color = (0.0, 0.0, 0.0, 0.0)
ob_head.display_type = 'WIRE'
ob_head.lineart.crease_threshold = 0.0
ob_plane.location = (0.0, 0.0, 0.0)
ob_plane.scale = (25.0, 25.0, 25.0)
ob_plane.lineart.crease_threshold = 0.0
ob_gun.parent = ob_head
ob_gun.matrix_parent_inverse = Matrix(((0.9996, 0.02671, 0.01259, 0.172), (-0.01315, 0.02069, 0.9997, -1.247), (0.02644, -0.9994, 0.02103, -10.01), (-0.0, 0.0, -0.0, 1.0)))
ob_gun.location = (0.1184, -8.205, 1.539)
ob_gun.empty_display_type = 'ARROWS'
ob_gun.lineart.crease_threshold = 0.0
ob_crosshair.parent = ob_head
ob_crosshair.matrix_parent_inverse = Matrix(((0.9996, 0.02671, 0.01259, 0.172), (-0.01315, 0.02069, 0.9997, -1.247), (0.02644, -0.9994, 0.02103, -10.01), (-0.0, 0.0, -0.0, 1.0)))
ob_crosshair.location = (3.37e-16, -5.99, 1.529)
ob_crosshair.rotation_euler = (1.571, 4.657e-10, -2.017e-16)
ob_crosshair.scale = (0.003681, 0.03681, 0.003681)
ob_crosshair.lineart.crease_threshold = 0.0
ob_bullet.location = (-2.221e-16, -0.01451, -1.0)
ob_bullet.lineart.crease_threshold = 0.0
ob_pew.location = (0.0, 0.0, 0.0)
ob_pew.track_axis = 'NEG_Z'
ob_pew.up_axis = 'Y'
ob_pew.empty_image_offset = (0.0, 0.0)
ob_pew.lineart.crease_threshold = 0.0
ob_cube.location = (1.33e-16, 2.586, 0.5991)
ob_cube.scale = (0.5, 0.5, 0.5)
ob_cube.lineart.crease_threshold = 0.0
ob_cube_001.location = (1.33e-16, 2.586, 1.599)
ob_cube_001.scale = (0.5, 0.5, 0.5)
ob_cube_001.lineart.crease_threshold = 0.0
ob_cube_002.location = (1.33e-16, 2.586, 2.599)
ob_cube_002.scale = (0.5, 0.5, 0.5)
ob_cube_002.lineart.crease_threshold = 0.0
ob_cube_003.location = (1.33e-16, 2.586, 3.599)
ob_cube_003.scale = (0.5, 0.5, 0.5)
ob_cube_003.lineart.crease_threshold = 0.0
ob_cube_004.location = (-1.0, 2.586, 0.5991)
ob_cube_004.scale = (0.5, 0.5, 0.5)
ob_cube_004.lineart.crease_threshold = 0.0
ob_cube_005.location = (-1.0, 2.586, 1.599)
ob_cube_005.scale = (0.5, 0.5, 0.5)
ob_cube_005.lineart.crease_threshold = 0.0
ob_cube_006.location = (-1.0, 2.586, 2.599)
ob_cube_006.scale = (0.5, 0.5, 0.5)
ob_cube_006.lineart.crease_threshold = 0.0
ob_cube_007.location = (-1.0, 2.586, 3.599)
ob_cube_007.scale = (0.5, 0.5, 0.5)
ob_cube_007.lineart.crease_threshold = 0.0
ob_cube_008.location = (-2.0, 2.586, 0.5991)
ob_cube_008.scale = (0.5, 0.5, 0.5)
ob_cube_008.lineart.crease_threshold = 0.0
ob_cube_009.location = (-2.0, 2.586, 1.599)
ob_cube_009.scale = (0.5, 0.5, 0.5)
ob_cube_009.lineart.crease_threshold = 0.0
ob_cube_010.location = (-2.0, 2.586, 2.599)
ob_cube_010.scale = (0.5, 0.5, 0.5)
ob_cube_010.lineart.crease_threshold = 0.0
ob_cube_011.location = (-2.0, 2.586, 3.599)
ob_cube_011.scale = (0.5, 0.5, 0.5)
ob_cube_011.lineart.crease_threshold = 0.0
ob_cube_012.location = (-3.0, 2.586, 0.5991)
ob_cube_012.scale = (0.5, 0.5, 0.5)
ob_cube_012.lineart.crease_threshold = 0.0
ob_cube_013.location = (-3.0, 2.586, 1.599)
ob_cube_013.scale = (0.5, 0.5, 0.5)
ob_cube_013.lineart.crease_threshold = 0.0
ob_cube_014.location = (-3.0, 2.586, 2.599)
ob_cube_014.scale = (0.5, 0.5, 0.5)
ob_cube_014.lineart.crease_threshold = 0.0
ob_cube_015.location = (-3.0, 2.586, 3.599)
ob_cube_015.scale = (0.5, 0.5, 0.5)
ob_cube_015.lineart.crease_threshold = 0.0
ob_cube_016.location = (1.0, 2.586, 0.5991)
ob_cube_016.scale = (0.5, 0.5, 0.5)
ob_cube_016.lineart.crease_threshold = 0.0
ob_cube_017.location = (1.0, 2.586, 1.599)
ob_cube_017.scale = (0.5, 0.5, 0.5)
ob_cube_017.lineart.crease_threshold = 0.0
ob_cube_018.location = (1.0, 2.586, 2.599)
ob_cube_018.scale = (0.5, 0.5, 0.5)
ob_cube_018.lineart.crease_threshold = 0.0
ob_cube_019.location = (1.0, 2.586, 3.599)
ob_cube_019.scale = (0.5, 0.5, 0.5)
ob_cube_019.lineart.crease_threshold = 0.0
ob_cube_020.location = (2.0, 2.586, 0.5991)
ob_cube_020.scale = (0.5, 0.5, 0.5)
ob_cube_020.lineart.crease_threshold = 0.0
ob_cube_021.location = (2.0, 2.586, 1.599)
ob_cube_021.scale = (0.5, 0.5, 0.5)
ob_cube_021.lineart.crease_threshold = 0.0
ob_cube_022.location = (2.0, 2.586, 2.599)
ob_cube_022.scale = (0.5, 0.5, 0.5)
ob_cube_022.lineart.crease_threshold = 0.0
ob_cube_023.location = (2.0, 2.586, 3.599)
ob_cube_023.scale = (0.5, 0.5, 0.5)
ob_cube_023.lineart.crease_threshold = 0.0
ob_cube_024.location = (3.0, 2.586, 0.5991)
ob_cube_024.scale = (0.5, 0.5, 0.5)
ob_cube_024.lineart.crease_threshold = 0.0
ob_cube_025.location = (3.0, 2.586, 1.599)
ob_cube_025.scale = (0.5, 0.5, 0.5)
ob_cube_025.lineart.crease_threshold = 0.0
ob_cube_026.location = (3.0, 2.586, 2.599)
ob_cube_026.scale = (0.5, 0.5, 0.5)
ob_cube_026.lineart.crease_threshold = 0.0
ob_cube_027.location = (3.0, 2.586, 3.599)
ob_cube_027.scale = (0.5, 0.5, 0.5)
ob_cube_027.lineart.crease_threshold = 0.0

# ---- collection membership
col_collection.objects.link(ob_body)
col_collection.objects.link(ob_light)
col_collection.objects.link(ob_head)
col_collection.objects.link(ob_plane)
col_collection.objects.link(ob_gun)
col_collection.objects.link(ob_crosshair)
col_collection.objects.link(ob_bullet)
col_collection.objects.link(ob_pew)
col_collection.objects.link(ob_cube)
col_victims.objects.link(ob_cube_001)
col_victims.objects.link(ob_cube_002)
col_victims.objects.link(ob_cube_003)
col_victims.objects.link(ob_cube_004)
col_victims.objects.link(ob_cube_005)
col_victims.objects.link(ob_cube_006)
col_victims.objects.link(ob_cube_007)
col_victims.objects.link(ob_cube_008)
col_victims.objects.link(ob_cube_009)
col_victims.objects.link(ob_cube_010)
col_victims.objects.link(ob_cube_011)
col_victims.objects.link(ob_cube_012)
col_victims.objects.link(ob_cube_013)
col_victims.objects.link(ob_cube_014)
col_victims.objects.link(ob_cube_015)
col_victims.objects.link(ob_cube_016)
col_victims.objects.link(ob_cube_017)
col_victims.objects.link(ob_cube_018)
col_victims.objects.link(ob_cube_019)
col_victims.objects.link(ob_cube_020)
col_victims.objects.link(ob_cube_021)
col_victims.objects.link(ob_cube_022)
col_victims.objects.link(ob_cube_023)
col_victims.objects.link(ob_cube_024)
col_victims.objects.link(ob_cube_025)
col_victims.objects.link(ob_cube_026)
col_victims.objects.link(ob_cube_027)

# ---- scene / render settings (as saved in the file)
scene.camera = ob_head
scene.frame_start = 1; scene.frame_end = 250; scene.frame_set(1)
scene.render.engine = 'BLENDER_EEVEE_NEXT'
scene.render.resolution_x = 1024
scene.render.resolution_y = 512
scene.cycles.use_denoising = False
scene.cycles.samples = 128
scene.cycles.sampling_pattern = 'TABULATED_SOBOL'
scene.cycles.use_adaptive_sampling = False
scene.cycles.use_light_tree = False
scene.view_settings.view_transform = 'Filmic'
bpy.context.view_layer.update()
